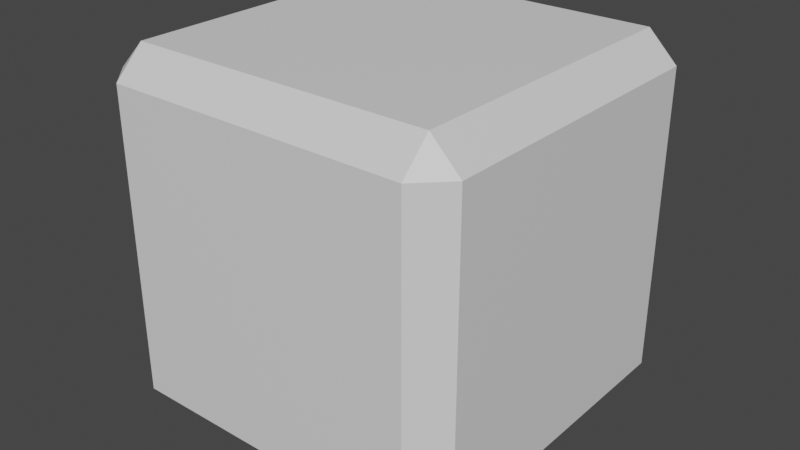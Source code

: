 # Source: CUBO_RA_LILA.blend  (saved by Blender 3.4.6; exported with 4.5.12 LTS)
import bpy
from mathutils import Matrix  # noqa: F401  (used for matrix-valued properties, if any)

bpy.ops.wm.read_factory_settings(use_empty=True)
scene = bpy.context.scene
scene.name = 'Scene'

# ---- collections
col_collection = bpy.data.collections.new('Collection'); scene.collection.children.link(col_collection)

# ---- materials (node trees are filled in below, after node groups)
mat_material = bpy.data.materials.new('Material')
mat_material.alpha_threshold = 0.0
mat_material.use_transparent_shadow = False
mat_material.roughness = 0.5
mat_material.line_color = (0.0, 0.0, 0.0, 1.0)

# ---- material node trees
mat_material.use_nodes = True; mat_material.node_tree.nodes.clear()
_N = mat_material.node_tree.nodes; _L = mat_material.node_tree.links
n0 = _N.new('ShaderNodeOutputMaterial'); n0.name = 'Material Output'; n0.location = (300, 300)
n1 = _N.new('ShaderNodeBsdfPrincipled'); n1.name = 'Principled BSDF'; n1.location = (10, 300)
n1.distribution = 'GGX'
n1.subsurface_method = 'RANDOM_WALK_SKIN'
n1.inputs[3].default_value = 1.45
n1.inputs[27].default_value = (0.0, 0.0, 0.0, 1.0)
n1.inputs[28].default_value = 1.0
_L.new(n1.outputs[0], n0.inputs[0])
n0.is_active_output = True

# ---- world
world_world = bpy.data.worlds.new('World'); scene.world = world_world
world_world.use_nodes = True; world_world.node_tree.nodes.clear()
_N = world_world.node_tree.nodes; _L = world_world.node_tree.links
n0 = _N.new('ShaderNodeOutputWorld'); n0.name = 'World Output'; n0.location = (300, 300)
n1 = _N.new('ShaderNodeBackground'); n1.name = 'Background'; n1.location = (10, 300)
n1.inputs[0].default_value = (0.05088, 0.05088, 0.05088, 1.0)
_L.new(n1.outputs[0], n0.inputs[0])
n0.is_active_output = True
world_world.color = (0.05088, 0.05088, 0.05088)
world_world.use_sun_shadow = False
world_world.sun_shadow_jitter_overblur = 0.0

# ---- meshes
me_cube = bpy.data.meshes.new('Cube')
me_cube.from_pydata([(0.84, 1.0, 0.84), (0.84, 0.84, 1.0), (1.0, 0.84, 0.84), (0.84, 0.84, -1.0), (0.84, 1.0, -0.84), (1.0, 0.84, -0.84), (1.0, -0.84, 0.84), (0.84, -0.84, 1.0), (0.84, -1.0, 0.84), (1.0, -0.84, -0.84), (0.84, -1.0, -0.84), (0.84, -0.84, -1.0), (-0.84, 1.0, 0.84), (-1.0, 0.84, 0.84), (-0.84, 0.84, 1.0), (-1.0, 0.84, -0.84), (-0.84, 1.0, -0.84), (-0.84, 0.84, -1.0), (-1.0, -0.84, 0.84), (-0.84, -1.0, 0.84), (-0.84, -0.84, 1.0), (-0.84, -0.84, -1.0), (-0.84, -1.0, -0.84), (-1.0, -0.84, -0.84)], [], [(17, 3, 11, 21), (23, 18, 13, 15), (10, 8, 19, 22), (1, 14, 20, 7), (5, 2, 6, 9), (0, 1, 2), (3, 4, 5), (6, 7, 8), (9, 10, 11), (12, 13, 14), (15, 16, 17), (18, 19, 20), (21, 22, 23), (17, 21, 23, 15), (3, 17, 16, 4), (2, 5, 4, 0), (22, 19, 18, 23), (8, 10, 9, 6), (12, 16, 15, 13), (7, 20, 19, 8), (1, 7, 6, 2), (21, 11, 10, 22), (20, 14, 13, 18), (14, 1, 0, 12), (11, 3, 5, 9), (16, 12, 0, 4)])
_uv = me_cube.uv_layers.new(name='UVMap')
_uv.uv.foreach_set('vector', [0.145, 0.52, 0.355, 0.52, 0.355, 0.73, 0.145, 0.73, 0.395, 0.02001, 0.605, 0.02001, 0.605, 0.23, 0.395, 0.23, 0.395, 0.77, 0.605, 0.77, 0.605, 0.98, 0.395, 0.98, 0.645, 0.52, 0.855, 0.52, 0.855, 0.73, 0.645, 0.73, 0.395, 0.52, 0.605, 0.52, 0.605, 0.73, 0.395, 0.73, 0.605, 0.48, 0.625, 0.48, 0.605, 0.5, 0.355, 0.52, 0.355, 0.5, 0.375, 0.52, 0.605, 0.75, 0.625, 0.77, 0.605, 0.77, 0.375, 0.73, 0.355, 0.75, 0.355, 0.73, 0.605, 0.25, 0.605, 0.23, 0.625, 0.23, 0.125, 0.52, 0.145, 0.5, 0.145, 0.52, 0.605, 0.02001, 0.605, 0.0, 0.625, 0.02001, 0.145, 0.73, 0.145, 0.75, 0.125, 0.73, 0.145, 0.52, 0.145, 0.73, 0.125, 0.73, 0.125, 0.52, 0.355, 0.52, 0.145, 0.52, 0.145, 0.5, 0.355, 0.5, 0.605, 0.52, 0.395, 0.52, 0.395, 0.48, 0.605, 0.48, 0.395, 0.0, 0.605, 0.0, 0.605, 0.02001, 0.395, 0.02001, 0.605, 0.77, 0.395, 0.77, 0.395, 0.73, 0.605, 0.73, 0.605, 0.27, 0.395, 0.27, 0.395, 0.23, 0.605, 0.23, 0.625, 0.77, 0.625, 0.98, 0.605, 0.98, 0.605, 0.77, 0.645, 0.52, 0.645, 0.73, 0.605, 0.73, 0.605, 0.52, 0.145, 0.73, 0.355, 0.73, 0.355, 0.75, 0.145, 0.75, 0.625, 0.02001, 0.625, 0.23, 0.605, 0.23, 0.605, 0.02001, 0.625, 0.27, 0.625, 0.48, 0.605, 0.48, 0.605, 0.27, 0.355, 0.73, 0.355, 0.52, 0.395, 0.52, 0.395, 0.73, 0.395, 0.27, 0.605, 0.27, 0.605, 0.48, 0.395, 0.48])
me_cube.materials.append(mat_material)
me_cube.use_mirror_vertex_groups = False
me_cube.update()

# ---- objects
ob_cube = bpy.data.objects.new('Cube', me_cube)

# ---- transforms, parenting, visibility, modifiers, constraints
ob_cube.location = (0.0, 0.0, 1.066)
ob_cube.lock_rotations_4d = False
ob_cube.empty_display_type = 'ARROWS'
ob_cube.lineart.crease_threshold = 0.0

# ---- collection membership
col_collection.objects.link(ob_cube)

# ---- scene / render settings (as saved in the file)
scene.frame_start = 1; scene.frame_end = 250; scene.frame_set(1)
scene.render.engine = 'BLENDER_EEVEE_NEXT'
scene.cycles.sampling_pattern = 'TABULATED_SOBOL'
scene.cycles.use_light_tree = False
scene.view_settings.view_transform = 'Filmic'
bpy.context.view_layer.update()

# ---- added for rendering (the .blend has no active camera and no usable light): camera, sun
cam_auto = bpy.data.cameras.new('AutoCamera')
cam_auto.lens = 50.0
cam_auto.sensor_width = 36.0
cam_auto.clip_end = 1000.0
ob_auto_camera = bpy.data.objects.new('AutoCamera', cam_auto)
scene.collection.objects.link(ob_auto_camera)
ob_auto_camera.location = (3.20507, -3.84609, 3.6301)
ob_auto_camera.rotation_euler = (1.09748, -7.21219e-08, 0.694738)
scene.camera = ob_auto_camera
light_auto_sun = bpy.data.lights.new('AutoSun', 'SUN')
light_auto_sun.energy = 3.0
light_auto_sun.angle = 0.0523599
ob_auto_sun = bpy.data.objects.new('AutoSun', light_auto_sun)
scene.collection.objects.link(ob_auto_sun)
ob_auto_sun.rotation_euler = (0.872665, 0.174533, 0.523599)
bpy.context.view_layer.update()
